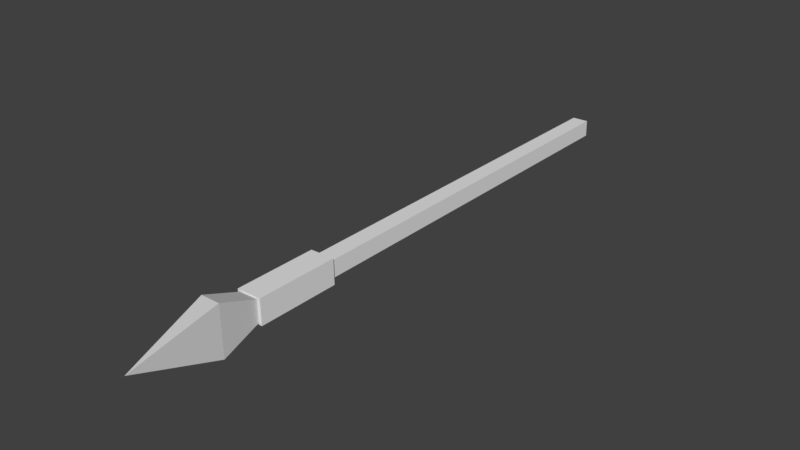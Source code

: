 # Source: Lanca.blend  (saved by Blender 2.78.0; exported with 4.5.12 LTS)
import bpy
from mathutils import Matrix  # noqa: F401  (used for matrix-valued properties, if any)

bpy.ops.wm.read_factory_settings(use_empty=True)
scene = bpy.context.scene
scene.name = 'Scene'

# ---- collections
col_collection_1 = bpy.data.collections.new('Collection 1'); scene.collection.children.link(col_collection_1)

# ---- materials (node trees are filled in below, after node groups)
mat_lancacabo01 = bpy.data.materials.new('LancaCabo01')
mat_lancacabo01.alpha_threshold = 0.0
mat_lancacabo01.use_transparent_shadow = False
mat_lancacabo01.diffuse_color = (1.0, 1.0, 1.0, 1.0)
mat_lancacabo01.roughness = 0.5
mat_lancaponta01 = bpy.data.materials.new('LancaPonta01')
mat_lancaponta01.alpha_threshold = 0.0
mat_lancaponta01.use_transparent_shadow = False
mat_lancaponta01.roughness = 0.5
mat_lancacabo01_001 = bpy.data.materials.new('LancaCabo01.001')
mat_lancacabo01_001.alpha_threshold = 0.0
mat_lancacabo01_001.use_transparent_shadow = False
mat_lancacabo01_001.specular_color = (0.5, 0.5, 0.5)
mat_lancacabo01_001.roughness = 0.5
mat_lancacabo01_001.specular_intensity = 1.0
mat_lancaponta01_001 = bpy.data.materials.new('LancaPonta01.001')
mat_lancaponta01_001.alpha_threshold = 0.0
mat_lancaponta01_001.use_transparent_shadow = False
mat_lancaponta01_001.diffuse_color = (0.64, 0.64, 0.64, 1.0)
mat_lancaponta01_001.specular_color = (0.5, 0.5, 0.5)
mat_lancaponta01_001.roughness = 0.5
mat_lancaponta01_001.specular_intensity = 1.0

# ---- material node trees

# ---- world
world_world = bpy.data.worlds.new('World'); scene.world = world_world
world_world.color = (0.05088, 0.05088, 0.05088)
world_world.use_sun_shadow = False
world_world.sun_shadow_jitter_overblur = 0.0
world_world.cycles.sampling_method = 'MANUAL'

# ---- meshes
me_cube_001 = bpy.data.meshes.new('Cube.001')
me_cube_001.from_pydata([(-0.6513, -6.253, -0.2912), (-0.6767, -6.252, 0.288), (-0.6817, -4.318, 0.2867), (-0.6562, -4.318, -0.2925), (0.6143, -4.317, 0.298), (0.6398, -4.317, -0.2812), (0.6192, -6.252, 0.2993), (0.6447, -6.252, -0.2799), (-0.4671, 5.085, -0.1997), (0.3944, 5.085, -0.1922), (0.4638, -6.107, -0.1874), (-0.4794, -6.101, -0.1956), (0.3775, 5.086, 0.1928), (0.4466, -6.107, 0.2035), (-0.484, 5.085, 0.1853), (-0.4966, -6.101, 0.1952), (0.4734, -7.14, 0.587), (-0.5517, -7.134, 0.578), (-0.008879, -9.07, 0.005911), (-0.501, -7.135, -0.5777), (0.5241, -7.141, -0.5687)], [], [(0, 1, 2, 3), (3, 2, 4, 5), (5, 4, 6, 7), (7, 6, 1, 0), (3, 5, 7, 0), (4, 2, 1, 6), (8, 9, 10, 11), (9, 12, 13, 10), (8, 14, 12, 9), (11, 15, 14, 8), (12, 14, 15, 13), (16, 17, 18), (17, 19, 18), (19, 20, 18), (20, 16, 18), (10, 13, 16, 20), (11, 10, 20, 19), (15, 11, 19, 17), (13, 15, 17, 16)])
me_cube_001.polygons.foreach_set('use_smooth', [True] * 19)
me_cube_001.polygons.foreach_set('material_index', [2, 2, 2, 2, 2, 2, 2, 2, 2, 2, 2, 3, 3, 3, 3, 3, 3, 3, 3])
_k = set([(0, 1), (0, 3), (0, 7), (1, 2), (1, 6), (2, 3), (2, 4), (3, 5), (4, 5), (4, 6), (5, 7), (6, 7), (8, 9), (8, 11), (8, 14), (9, 10), (9, 12), (10, 11), (10, 13), (10, 20), (11, 15), (11, 19), (12, 13), (12, 14), (13, 15), (13, 16), (14, 15), (15, 17), (16, 17), (16, 18), (16, 20), (17, 18), (17, 19), (18, 19), (18, 20), (19, 20)])
me_cube_001.attributes.new('sharp_edge', 'BOOLEAN', 'EDGE').data.foreach_set('value', [ (min(e.vertices), max(e.vertices)) in _k for e in me_cube_001.edges])
_uv = me_cube_001.uv_layers.new(name='UVMap')
_uv.uv.foreach_set('vector', [0.7299, 0.5664, 0.7794, 0.5664, 0.7794, 0.7319, 0.7299, 0.7319, 0.7299, 0.7319, 0.7794, 0.7319, 0.7794, 0.8428, 0.7299, 0.8428, 0.619, 0.7319, 0.5694, 0.7319, 0.5694, 0.5664, 0.619, 0.5664, 0.7299, 0.4555, 0.7794, 0.4555, 0.7794, 0.5664, 0.7299, 0.5664, 0.7299, 0.7319, 0.619, 0.7319, 0.619, 0.5664, 0.7299, 0.5664, 0.5694, 0.7319, 0.4585, 0.7319, 0.4585, 0.5664, 0.5694, 0.5664, 0.9623, 0.1802, 0.9623, 0.2539, 0.0047, 0.2574, 0.0052, 0.1767, 0.9623, 0.2539, 0.9625, 0.2869, 0.0049, 0.2909, 0.0047, 0.2574, 0.9623, 0.1802, 0.9953, 0.1802, 0.9953, 0.2539, 0.9623, 0.2539, 0.0052, 0.1767, 0.0054, 0.1432, 0.9625, 0.1472, 0.9623, 0.1802, 0.9625, 0.2869, 0.963, 0.3606, 0.006, 0.3716, 0.0049, 0.2909, 0.2766, 0.5153, 0.2766, 0.6293, 0.2143, 0.5722, 0.2766, 0.6293, 0.1519, 0.6293, 0.2143, 0.5722, 0.1519, 0.6293, 0.1519, 0.5153, 0.2143, 0.5722, 0.1519, 0.5153, 0.2766, 0.5153, 0.2143, 0.5722, 0.1932, 0.4038, 0.2353, 0.4038, 0.2766, 0.5153, 0.1519, 0.5153, 0.0293, 0.6254, 0.0294, 0.5205, 0.1519, 0.5153, 0.1519, 0.6293, 0.2354, 0.741, 0.1932, 0.741, 0.1519, 0.6293, 0.2766, 0.6293, 0.3991, 0.5205, 0.3992, 0.6254, 0.2766, 0.6293, 0.2766, 0.5153])
me_cube_001.materials.append(mat_lancacabo01)
me_cube_001.materials.append(mat_lancaponta01)
me_cube_001.materials.append(mat_lancacabo01_001)
me_cube_001.materials.append(mat_lancaponta01_001)
me_cube_001.use_remesh_preserve_volume = False
me_cube_001.use_remesh_preserve_attributes = False
me_cube_001.use_mirror_vertex_groups = False
me_cube_001.update()
me_cube_001.normals_split_custom_set([tuple(v) for v in zip(*[iter([-0.999, -0.002565, -0.04387, -0.999, -0.002565, -0.04387, -0.999, -0.002565, -0.04387, -0.999, -0.002565, -0.04387, -0.0005058, 1.0, -0.0006605, -0.0005058, 1.0, -0.0006605, -0.0005058, 1.0, -0.0006605, -0.0005058, 1.0, -0.0006605, 0.999, 0.002564, 0.04387, 0.999, 0.002564, 0.04387, 0.999, 0.002564, 0.04387, 0.999, 0.002564, 0.04387, 0.0005038, -1.0, 0.0006631, 0.0005038, -1.0, 0.0006631, 0.0005038, -1.0, 0.0006631, 0.0005038, -1.0, 0.0006631, 0.008731, -0.0006403, -1.0, 0.008731, -0.0006403, -1.0, 0.008731, -0.0006403, -1.0, 0.008731, -0.0006403, -1.0, -0.00873, 0.00064, 1.0, -0.00873, 0.00064, 1.0, -0.00873, 0.00064, 1.0, -0.00873, 0.00064, 1.0, 0.008731, -0.0003785, -1.0, 0.008731, -0.0003785, -1.0, 0.008731, -0.0003785, -1.0, 0.008731, -0.0003785, -1.0, 0.999, 0.006213, 0.04386, 0.999, 0.006213, 0.04386, 0.999, 0.006213, 0.04386, 0.999, 0.006213, 0.04386, -0.0005121, 1.0, -0.0006489, -0.0005121, 1.0, -0.0006489, -0.0005121, 1.0, -0.0006489, -0.0005121, 1.0, -0.0006489, -0.999, 0.001085, -0.04388, -0.999, 0.001085, -0.04388, -0.999, 0.001085, -0.04388, -0.999, 0.001085, -0.04388, -0.00873, 0.0009018, 1.0, -0.00873, 0.0009018, 1.0, -0.00873, 0.0009018, 1.0, -0.00873, 0.0009018, 1.0, -0.009943, -0.2859, 0.9582, -0.009943, -0.2859, 0.9582, -0.009943, -0.2859, 0.9582, -0.9652, -0.2581, -0.04222, -0.9652, -0.2581, -0.04222, -0.9652, -0.2581, -0.04222, 0.006786, -0.2871, -0.9579, 0.006786, -0.2871, -0.9579, 0.006786, -0.2871, -0.9579, 0.9662, -0.2542, 0.0426, 0.9662, -0.2542, 0.0426, 0.9662, -0.2542, 0.0426, 0.9982, 0.04212, 0.04381, 0.9982, 0.04212, 0.04381, 0.9982, 0.04212, 0.04381, 0.9982, 0.04212, 0.04381, 0.01019, 0.3466, -0.938, 0.01019, 0.3466, -0.938, 0.01019, 0.3466, -0.938, 0.01019, 0.3466, -0.938, -0.9984, 0.037, -0.04387, -0.9984, 0.037, -0.04387, -0.9984, 0.037, -0.04387, -0.9984, 0.037, -0.04387, -0.006189, 0.3477, 0.9376, -0.006189, 0.3477, 0.9376, -0.006189, 0.3477, 0.9376, -0.006189, 0.3477, 0.9376])] * 3)])

# ---- objects
ob_lanca01 = bpy.data.objects.new('Lanca01', me_cube_001)

# ---- transforms, parenting, visibility, modifiers, constraints
ob_lanca01.location = (-0.9344, -0.0002926, 1.458)
ob_lanca01.rotation_euler = (-1.629e-07, 0.0, 0.0)
ob_lanca01.scale = (0.1753, 0.3932, 0.3932)
ob_lanca01.color = (0.8, 0.8, 0.8, 1.0)
ob_lanca01.lineart.crease_threshold = 0.0
_vg = ob_lanca01.vertex_groups.new(name='Bone')
_vg = ob_lanca01.vertex_groups.new(name='Bone.002')
_vg = ob_lanca01.vertex_groups.new(name='Bone.004')
_vg = ob_lanca01.vertex_groups.new(name='Bone.006')
_vg = ob_lanca01.vertex_groups.new(name='Bone.005')
_vg = ob_lanca01.vertex_groups.new(name='Bone.007')
_vg = ob_lanca01.vertex_groups.new(name='Bone.003')
_vg = ob_lanca01.vertex_groups.new(name='Bone.009')
_vg = ob_lanca01.vertex_groups.new(name='Bone.008')
_vg = ob_lanca01.vertex_groups.new(name='Bone.010')
_vg = ob_lanca01.vertex_groups.new(name='Bone.001')
_vg = ob_lanca01.vertex_groups.new(name='Bone.011')
_m = ob_lanca01.modifiers.new('Armature', 'ARMATURE')

# ---- collection membership
col_collection_1.objects.link(ob_lanca01)

# ---- scene / render settings (as saved in the file)
scene.frame_start = 1; scene.frame_end = 21; scene.frame_set(34)
scene.render.engine = 'BLENDER_EEVEE_NEXT'
scene.render.resolution_percentage = 50
scene.render.dither_intensity = 0.0
scene.cycles.use_denoising = False
scene.cycles.samples = 128
scene.cycles.sampling_pattern = 'TABULATED_SOBOL'
scene.cycles.light_sampling_threshold = 0.0
scene.cycles.use_adaptive_sampling = False
scene.cycles.use_light_tree = False
scene.cycles.blur_glossy = 0.0
scene.cycles.sample_clamp_indirect = 0.0
scene.view_settings.view_transform = 'Standard'
bpy.context.view_layer.update()

# ---- added for rendering (the .blend has no active camera and no usable light): camera, sun
cam_auto = bpy.data.cameras.new('AutoCamera')
cam_auto.lens = 50.0
cam_auto.sensor_width = 36.0
cam_auto.clip_end = 1000.0
ob_auto_camera = bpy.data.objects.new('AutoCamera', cam_auto)
scene.collection.objects.link(ob_auto_camera)
ob_auto_camera.location = (4.23439, -6.99025, 5.59794)
ob_auto_camera.rotation_euler = (1.09748, -7.21219e-08, 0.694738)
scene.camera = ob_auto_camera
light_auto_sun = bpy.data.lights.new('AutoSun', 'SUN')
light_auto_sun.energy = 3.0
light_auto_sun.angle = 0.0523599
ob_auto_sun = bpy.data.objects.new('AutoSun', light_auto_sun)
scene.collection.objects.link(ob_auto_sun)
ob_auto_sun.rotation_euler = (0.872665, 0.174533, 0.523599)
bpy.context.view_layer.update()
